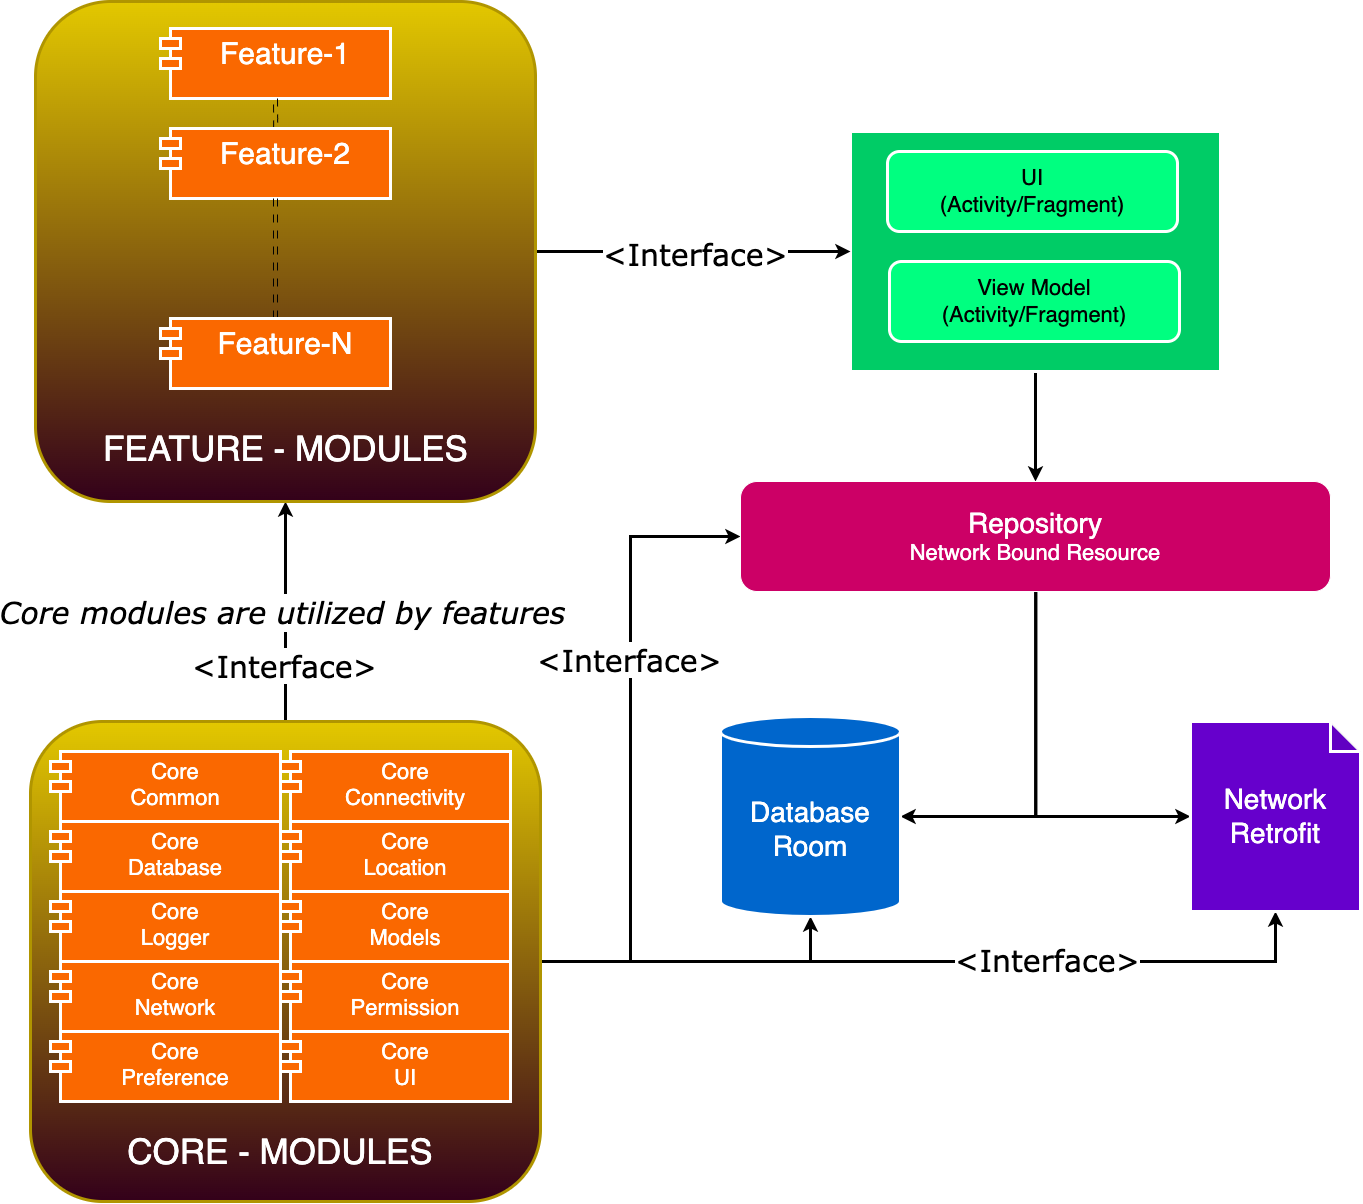

The diagram above was exported from draw.io. Its source (the exported page's mxGraphModel, read from the mxfile embedded in the PNG):
<mxGraphModel dx="4426" dy="1503" grid="1" gridSize="10" guides="1" tooltips="1" connect="1" arrows="1" fold="1" page="1" pageScale="1" pageWidth="850" pageHeight="1100" background="#ffffff" math="0" shadow="0">
  <root>
    <mxCell id="0" />
    <mxCell id="1" parent="0" />
    <mxCell id="WEKY2I3jSxfipVBABRut-37" style="edgeStyle=orthogonalEdgeStyle;rounded=0;orthogonalLoop=1;jettySize=auto;html=1;entryX=0.5;entryY=1;entryDx=0;entryDy=0;strokeWidth=3;fontSize=22;fontColor=#FFFFFF;" edge="1" parent="1" source="WEKY2I3jSxfipVBABRut-36" target="WEKY2I3jSxfipVBABRut-35">
      <mxGeometry relative="1" as="geometry" />
    </mxCell>
    <mxCell id="WEKY2I3jSxfipVBABRut-48" value="&lt;font size=&quot;1&quot; face=&quot;Verdana&quot; color=&quot;#000000&quot;&gt;&lt;i style=&quot;font-size: 30px;&quot;&gt;Core modules are utilized by features&lt;/i&gt;&lt;/font&gt;" style="edgeLabel;html=1;align=center;verticalAlign=middle;resizable=0;points=[];fontSize=30;fontColor=#FFFFFF;" vertex="1" connectable="0" parent="WEKY2I3jSxfipVBABRut-37">
      <mxGeometry x="0.0212" y="4" relative="1" as="geometry">
        <mxPoint y="1" as="offset" />
      </mxGeometry>
    </mxCell>
    <mxCell id="WEKY2I3jSxfipVBABRut-54" value="&amp;lt;Interface&amp;gt;" style="edgeLabel;html=1;align=center;verticalAlign=middle;resizable=0;points=[];fontSize=30;fontFamily=Verdana;fontColor=#000000;" vertex="1" connectable="0" parent="WEKY2I3jSxfipVBABRut-37">
      <mxGeometry x="-0.4792" y="2" relative="1" as="geometry">
        <mxPoint as="offset" />
      </mxGeometry>
    </mxCell>
    <mxCell id="WEKY2I3jSxfipVBABRut-49" style="edgeStyle=none;rounded=0;orthogonalLoop=1;jettySize=auto;html=1;entryX=0;entryY=0.5;entryDx=0;entryDy=0;strokeColor=#000000;strokeWidth=3;fontFamily=Verdana;fontSize=30;fontColor=#000000;exitX=1;exitY=0.5;exitDx=0;exitDy=0;" edge="1" parent="1" source="WEKY2I3jSxfipVBABRut-36" target="WEKY2I3jSxfipVBABRut-4">
      <mxGeometry relative="1" as="geometry">
        <Array as="points">
          <mxPoint x="-260" y="1010" />
          <mxPoint x="-260" y="585" />
        </Array>
      </mxGeometry>
    </mxCell>
    <mxCell id="WEKY2I3jSxfipVBABRut-57" value="&amp;lt;Interface&amp;gt;" style="edgeLabel;html=1;align=center;verticalAlign=middle;resizable=0;points=[];fontSize=30;fontFamily=Verdana;fontColor=#000000;" vertex="1" connectable="0" parent="WEKY2I3jSxfipVBABRut-49">
      <mxGeometry x="0.2576" y="2" relative="1" as="geometry">
        <mxPoint y="1" as="offset" />
      </mxGeometry>
    </mxCell>
    <mxCell id="WEKY2I3jSxfipVBABRut-50" style="edgeStyle=none;rounded=0;orthogonalLoop=1;jettySize=auto;html=1;entryX=0.5;entryY=1;entryDx=0;entryDy=0;entryPerimeter=0;strokeColor=#000000;strokeWidth=3;fontFamily=Verdana;fontSize=30;fontColor=#000000;" edge="1" parent="1" source="WEKY2I3jSxfipVBABRut-36" target="WEKY2I3jSxfipVBABRut-6">
      <mxGeometry relative="1" as="geometry">
        <Array as="points">
          <mxPoint x="-80" y="1010" />
        </Array>
      </mxGeometry>
    </mxCell>
    <mxCell id="WEKY2I3jSxfipVBABRut-51" style="edgeStyle=none;rounded=0;orthogonalLoop=1;jettySize=auto;html=1;entryX=0.5;entryY=1;entryDx=0;entryDy=0;entryPerimeter=0;strokeColor=#000000;strokeWidth=3;fontFamily=Verdana;fontSize=30;fontColor=#000000;" edge="1" parent="1" source="WEKY2I3jSxfipVBABRut-36" target="WEKY2I3jSxfipVBABRut-9">
      <mxGeometry relative="1" as="geometry">
        <Array as="points">
          <mxPoint x="385" y="1010" />
        </Array>
      </mxGeometry>
    </mxCell>
    <mxCell id="WEKY2I3jSxfipVBABRut-55" value="&amp;lt;Interface&amp;gt;" style="edgeLabel;html=1;align=center;verticalAlign=middle;resizable=0;points=[];fontSize=30;fontFamily=Verdana;fontColor=#000000;" vertex="1" connectable="0" parent="WEKY2I3jSxfipVBABRut-51">
      <mxGeometry x="0.2877" y="3" relative="1" as="geometry">
        <mxPoint as="offset" />
      </mxGeometry>
    </mxCell>
    <mxCell id="WEKY2I3jSxfipVBABRut-36" value="" style="rounded=1;whiteSpace=wrap;html=1;glass=0;strokeColor=#B09500;strokeWidth=3;fontSize=22;fontColor=#000000;fillColor=#e3c800;gradientColor=#33001A;" vertex="1" parent="1">
      <mxGeometry x="-860" y="770" width="510" height="480" as="geometry" />
    </mxCell>
    <mxCell id="WEKY2I3jSxfipVBABRut-12" style="edgeStyle=orthogonalEdgeStyle;rounded=0;orthogonalLoop=1;jettySize=auto;html=1;entryX=0.5;entryY=0;entryDx=0;entryDy=0;strokeWidth=3;fontSize=28;fontColor=#FFFFFF;" edge="1" parent="1" source="WEKY2I3jSxfipVBABRut-5" target="WEKY2I3jSxfipVBABRut-4">
      <mxGeometry relative="1" as="geometry" />
    </mxCell>
    <mxCell id="WEKY2I3jSxfipVBABRut-5" value="" style="rounded=0;whiteSpace=wrap;html=1;strokeColor=#FFFFFF;fontSize=22;fontColor=#FFFFFF;fillColor=#00CC66;strokeWidth=3;" vertex="1" parent="1">
      <mxGeometry x="-40" y="180" width="370" height="240" as="geometry" />
    </mxCell>
    <mxCell id="WEKY2I3jSxfipVBABRut-1" value="&lt;font style=&quot;font-size: 22px;&quot;&gt;UI &lt;br&gt;(Activity/Fragment)&lt;/font&gt;" style="rounded=1;whiteSpace=wrap;html=1;fillColor=#00FF80;strokeColor=#FFFFFF;strokeWidth=3;" vertex="1" parent="1">
      <mxGeometry x="-3" y="200" width="290" height="80" as="geometry" />
    </mxCell>
    <mxCell id="WEKY2I3jSxfipVBABRut-2" value="&lt;font style=&quot;font-size: 22px;&quot;&gt;View Model (Activity/Fragment)&lt;/font&gt;" style="rounded=1;whiteSpace=wrap;html=1;fillColor=#00FF80;strokeColor=#FFFFFF;strokeWidth=3;" vertex="1" parent="1">
      <mxGeometry x="-1" y="310" width="290" height="80" as="geometry" />
    </mxCell>
    <mxCell id="WEKY2I3jSxfipVBABRut-10" style="edgeStyle=orthogonalEdgeStyle;rounded=0;orthogonalLoop=1;jettySize=auto;html=1;entryX=1;entryY=0.5;entryDx=0;entryDy=0;entryPerimeter=0;fontSize=28;fontColor=#FFFFFF;strokeWidth=3;" edge="1" parent="1" source="WEKY2I3jSxfipVBABRut-4" target="WEKY2I3jSxfipVBABRut-6">
      <mxGeometry relative="1" as="geometry" />
    </mxCell>
    <mxCell id="WEKY2I3jSxfipVBABRut-11" style="edgeStyle=orthogonalEdgeStyle;rounded=0;orthogonalLoop=1;jettySize=auto;html=1;entryX=0;entryY=0.5;entryDx=0;entryDy=0;entryPerimeter=0;fontSize=28;fontColor=#FFFFFF;strokeWidth=3;" edge="1" parent="1" source="WEKY2I3jSxfipVBABRut-4" target="WEKY2I3jSxfipVBABRut-9">
      <mxGeometry relative="1" as="geometry" />
    </mxCell>
    <mxCell id="WEKY2I3jSxfipVBABRut-4" value="&lt;font style=&quot;font-size: 28px;&quot;&gt;Repository&lt;br&gt;&lt;/font&gt;Network Bound Resource" style="rounded=1;whiteSpace=wrap;html=1;strokeColor=#FFFFFF;fontSize=22;fontColor=#FFFFFF;fillColor=#CC0066;" vertex="1" parent="1">
      <mxGeometry x="-150" y="530" width="590" height="110" as="geometry" />
    </mxCell>
    <mxCell id="WEKY2I3jSxfipVBABRut-6" value="Database&lt;br&gt;Room" style="shape=cylinder3;whiteSpace=wrap;html=1;boundedLbl=1;backgroundOutline=1;size=15;strokeColor=#FFFFFF;fontSize=28;fontColor=#FFFFFF;fillColor=#0066CC;strokeWidth=3;" vertex="1" parent="1">
      <mxGeometry x="-170" y="765" width="180" height="200" as="geometry" />
    </mxCell>
    <mxCell id="WEKY2I3jSxfipVBABRut-9" value="Network&lt;br&gt;Retrofit" style="shape=note;whiteSpace=wrap;html=1;backgroundOutline=1;darkOpacity=0.05;strokeColor=#FFFFFF;fontSize=28;fontColor=#FFFFFF;fillColor=#6600CC;strokeWidth=3;" vertex="1" parent="1">
      <mxGeometry x="300" y="770" width="170" height="190" as="geometry" />
    </mxCell>
    <mxCell id="WEKY2I3jSxfipVBABRut-13" value="Core&#10;Common" style="shape=module;align=left;spacingLeft=20;align=center;verticalAlign=top;strokeWidth=3;fillColor=#fa6800;strokeColor=#FFFFFF;fontColor=#FFFFFF;fontSize=22;" vertex="1" parent="1">
      <mxGeometry x="-840" y="800" width="230" height="70" as="geometry" />
    </mxCell>
    <mxCell id="WEKY2I3jSxfipVBABRut-14" value="Core&#10;Connectivity" style="shape=module;align=left;spacingLeft=20;align=center;verticalAlign=top;strokeWidth=3;fillColor=#fa6800;strokeColor=#FFFFFF;fontColor=#FFFFFF;fontSize=22;" vertex="1" parent="1">
      <mxGeometry x="-610" y="800" width="230" height="70" as="geometry" />
    </mxCell>
    <mxCell id="WEKY2I3jSxfipVBABRut-15" value="Core&#10;Database" style="shape=module;align=left;spacingLeft=20;align=center;verticalAlign=top;strokeWidth=3;fillColor=#fa6800;strokeColor=#FFFFFF;fontColor=#FFFFFF;fontSize=22;" vertex="1" parent="1">
      <mxGeometry x="-840" y="870" width="230" height="70" as="geometry" />
    </mxCell>
    <mxCell id="WEKY2I3jSxfipVBABRut-16" value="Core&#10;Location" style="shape=module;align=left;spacingLeft=20;align=center;verticalAlign=top;strokeWidth=3;fillColor=#fa6800;strokeColor=#FFFFFF;fontColor=#FFFFFF;fontSize=22;" vertex="1" parent="1">
      <mxGeometry x="-610" y="870" width="230" height="70" as="geometry" />
    </mxCell>
    <mxCell id="WEKY2I3jSxfipVBABRut-17" value="Core&#10;Logger" style="shape=module;align=left;spacingLeft=20;align=center;verticalAlign=top;strokeWidth=3;fillColor=#fa6800;strokeColor=#FFFFFF;fontColor=#FFFFFF;fontSize=22;" vertex="1" parent="1">
      <mxGeometry x="-840" y="940" width="230" height="70" as="geometry" />
    </mxCell>
    <mxCell id="WEKY2I3jSxfipVBABRut-18" value="Core&#10;Models" style="shape=module;align=left;spacingLeft=20;align=center;verticalAlign=top;strokeWidth=3;fillColor=#fa6800;strokeColor=#FFFFFF;fontColor=#FFFFFF;fontSize=22;" vertex="1" parent="1">
      <mxGeometry x="-610" y="940" width="230" height="70" as="geometry" />
    </mxCell>
    <mxCell id="WEKY2I3jSxfipVBABRut-19" value="Core&#10;Network" style="shape=module;align=left;spacingLeft=20;align=center;verticalAlign=top;strokeWidth=3;fillColor=#fa6800;strokeColor=#FFFFFF;fontColor=#FFFFFF;fontSize=22;" vertex="1" parent="1">
      <mxGeometry x="-840" y="1010" width="230" height="70" as="geometry" />
    </mxCell>
    <mxCell id="WEKY2I3jSxfipVBABRut-20" value="Core&#10;Permission" style="shape=module;align=left;spacingLeft=20;align=center;verticalAlign=top;strokeWidth=3;fillColor=#fa6800;strokeColor=#FFFFFF;fontColor=#FFFFFF;fontSize=22;" vertex="1" parent="1">
      <mxGeometry x="-610" y="1010" width="230" height="70" as="geometry" />
    </mxCell>
    <mxCell id="WEKY2I3jSxfipVBABRut-21" value="Core&#10;Preference" style="shape=module;align=left;spacingLeft=20;align=center;verticalAlign=top;strokeWidth=3;fillColor=#fa6800;strokeColor=#FFFFFF;fontColor=#FFFFFF;fontSize=22;" vertex="1" parent="1">
      <mxGeometry x="-840" y="1080" width="230" height="70" as="geometry" />
    </mxCell>
    <mxCell id="WEKY2I3jSxfipVBABRut-22" value="Core&#10;UI" style="shape=module;align=left;spacingLeft=20;align=center;verticalAlign=top;strokeWidth=3;fillColor=#fa6800;strokeColor=#FFFFFF;fontColor=#FFFFFF;fontSize=22;" vertex="1" parent="1">
      <mxGeometry x="-610" y="1080" width="230" height="70" as="geometry" />
    </mxCell>
    <mxCell id="WEKY2I3jSxfipVBABRut-47" style="edgeStyle=none;rounded=0;orthogonalLoop=1;jettySize=auto;html=1;entryX=0;entryY=0.5;entryDx=0;entryDy=0;strokeColor=#000000;strokeWidth=3;fontSize=30;fontColor=#FFFFFF;" edge="1" parent="1" source="WEKY2I3jSxfipVBABRut-35" target="WEKY2I3jSxfipVBABRut-5">
      <mxGeometry relative="1" as="geometry" />
    </mxCell>
    <mxCell id="WEKY2I3jSxfipVBABRut-53" value="&amp;lt;Interface&amp;gt;" style="edgeLabel;html=1;align=center;verticalAlign=middle;resizable=0;points=[];fontSize=30;fontFamily=Verdana;fontColor=#000000;" vertex="1" connectable="0" parent="WEKY2I3jSxfipVBABRut-47">
      <mxGeometry x="0.0095" y="-1" relative="1" as="geometry">
        <mxPoint x="-1" as="offset" />
      </mxGeometry>
    </mxCell>
    <mxCell id="WEKY2I3jSxfipVBABRut-35" value="" style="whiteSpace=wrap;html=1;aspect=fixed;strokeColor=#B09500;strokeWidth=3;fontSize=22;fontColor=#000000;fillColor=#e3c800;rounded=1;glass=0;gradientColor=#33001A;" vertex="1" parent="1">
      <mxGeometry x="-855" y="50" width="500" height="500" as="geometry" />
    </mxCell>
    <mxCell id="WEKY2I3jSxfipVBABRut-38" value="&lt;font style=&quot;font-size: 35px;&quot;&gt;CORE - MODULES&lt;/font&gt;" style="text;html=1;strokeColor=none;fillColor=none;align=center;verticalAlign=middle;whiteSpace=wrap;rounded=0;glass=0;strokeWidth=3;fontSize=22;fontColor=#FFFFFF;" vertex="1" parent="1">
      <mxGeometry x="-770" y="1170" width="320" height="60" as="geometry" />
    </mxCell>
    <mxCell id="WEKY2I3jSxfipVBABRut-39" value="&lt;font style=&quot;font-size: 35px;&quot;&gt;FEATURE - MODULES&lt;/font&gt;" style="text;html=1;strokeColor=none;fillColor=none;align=center;verticalAlign=middle;whiteSpace=wrap;rounded=0;glass=0;strokeWidth=3;fontSize=22;fontColor=#FFFFFF;" vertex="1" parent="1">
      <mxGeometry x="-797.5" y="467" width="385" height="60" as="geometry" />
    </mxCell>
    <mxCell id="WEKY2I3jSxfipVBABRut-40" value="Feature-1" style="shape=module;align=left;spacingLeft=20;align=center;verticalAlign=top;strokeWidth=3;fillColor=#fa6800;strokeColor=#FFFFFF;fontColor=#FFFFFF;fontSize=30;" vertex="1" parent="1">
      <mxGeometry x="-730" y="77" width="230" height="70" as="geometry" />
    </mxCell>
    <mxCell id="WEKY2I3jSxfipVBABRut-44" style="edgeStyle=orthogonalEdgeStyle;rounded=0;orthogonalLoop=1;jettySize=auto;html=1;entryX=0.5;entryY=1;entryDx=0;entryDy=0;strokeWidth=1;fontSize=30;fontColor=#FFFFFF;shape=link;dashed=1;dashPattern=8 8;strokeColor=#000000;" edge="1" parent="1" source="WEKY2I3jSxfipVBABRut-41" target="WEKY2I3jSxfipVBABRut-40">
      <mxGeometry relative="1" as="geometry" />
    </mxCell>
    <mxCell id="WEKY2I3jSxfipVBABRut-41" value="Feature-2" style="shape=module;align=left;spacingLeft=20;align=center;verticalAlign=top;strokeWidth=3;fillColor=#fa6800;strokeColor=#FFFFFF;fontColor=#FFFFFF;fontSize=30;" vertex="1" parent="1">
      <mxGeometry x="-730" y="177" width="230" height="70" as="geometry" />
    </mxCell>
    <mxCell id="WEKY2I3jSxfipVBABRut-45" style="shape=link;rounded=0;orthogonalLoop=1;jettySize=auto;html=1;dashed=1;dashPattern=8 8;strokeColor=#000000;strokeWidth=1;fontSize=30;fontColor=#FFFFFF;" edge="1" parent="1" source="WEKY2I3jSxfipVBABRut-42" target="WEKY2I3jSxfipVBABRut-41">
      <mxGeometry relative="1" as="geometry" />
    </mxCell>
    <mxCell id="WEKY2I3jSxfipVBABRut-42" value="Feature-N" style="shape=module;align=left;spacingLeft=20;align=center;verticalAlign=top;strokeWidth=3;fillColor=#fa6800;strokeColor=#FFFFFF;fontColor=#FFFFFF;fontSize=30;" vertex="1" parent="1">
      <mxGeometry x="-730" y="367" width="230" height="70" as="geometry" />
    </mxCell>
  </root>
</mxGraphModel>